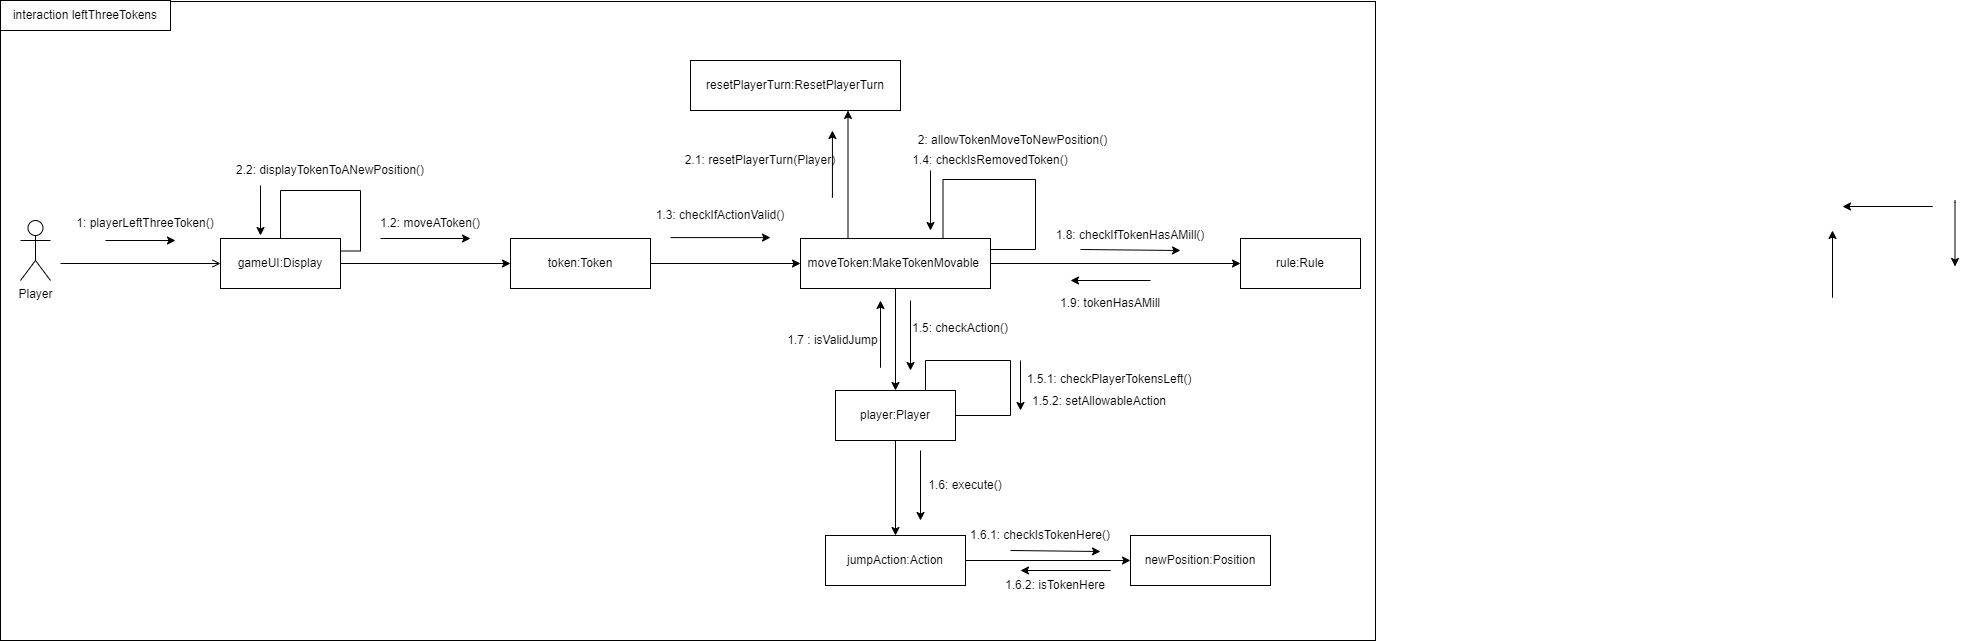

The diagram above was exported from draw.io. Its source (the exported page's mxGraphModel, read from the mxfile embedded in the PNG):
<mxGraphModel dx="1120" dy="419" grid="0" gridSize="10" guides="1" tooltips="1" connect="1" arrows="1" fold="1" page="1" pageScale="1" pageWidth="1600" pageHeight="900" math="0" shadow="0">
  <root>
    <mxCell id="0" />
    <mxCell id="1" parent="0" />
    <mxCell id="yYpweBrPFqh1Y4AF1G5O-1" value="" style="rounded=0;whiteSpace=wrap;html=1;" parent="1" vertex="1">
      <mxGeometry x="178" y="131" width="1375" height="639" as="geometry" />
    </mxCell>
    <mxCell id="yYpweBrPFqh1Y4AF1G5O-2" value="Player" style="shape=umlActor;verticalLabelPosition=bottom;verticalAlign=top;html=1;outlineConnect=0;" parent="1" vertex="1">
      <mxGeometry x="198" y="350" width="30" height="60" as="geometry" />
    </mxCell>
    <mxCell id="yYpweBrPFqh1Y4AF1G5O-3" style="edgeStyle=orthogonalEdgeStyle;rounded=0;orthogonalLoop=1;jettySize=auto;html=1;startArrow=open;startFill=0;endArrow=none;endFill=0;exitX=0;exitY=0.5;exitDx=0;exitDy=0;" parent="1" source="yYpweBrPFqh1Y4AF1G5O-7" edge="1">
      <mxGeometry relative="1" as="geometry">
        <mxPoint x="238" y="393" as="targetPoint" />
        <mxPoint x="438" y="393" as="sourcePoint" />
      </mxGeometry>
    </mxCell>
    <mxCell id="yYpweBrPFqh1Y4AF1G5O-4" value="1: playerLeftThreeToken()" style="text;html=1;strokeColor=none;fillColor=none;align=center;verticalAlign=middle;whiteSpace=wrap;rounded=0;" parent="1" vertex="1">
      <mxGeometry x="218" y="338" width="210" height="30" as="geometry" />
    </mxCell>
    <mxCell id="yYpweBrPFqh1Y4AF1G5O-5" value="" style="endArrow=classic;html=1;rounded=0;" parent="1" edge="1">
      <mxGeometry width="50" height="50" relative="1" as="geometry">
        <mxPoint x="283" y="370" as="sourcePoint" />
        <mxPoint x="353" y="370" as="targetPoint" />
      </mxGeometry>
    </mxCell>
    <mxCell id="O54VBwc46XVezxpS3W-8-1" style="edgeStyle=orthogonalEdgeStyle;rounded=0;orthogonalLoop=1;jettySize=auto;html=1;" parent="1" source="yYpweBrPFqh1Y4AF1G5O-7" target="yYpweBrPFqh1Y4AF1G5O-17" edge="1">
      <mxGeometry relative="1" as="geometry" />
    </mxCell>
    <mxCell id="yYpweBrPFqh1Y4AF1G5O-7" value="gameUI:Display" style="rounded=0;whiteSpace=wrap;html=1;" parent="1" vertex="1">
      <mxGeometry x="398" y="368" width="120" height="50" as="geometry" />
    </mxCell>
    <mxCell id="yYpweBrPFqh1Y4AF1G5O-8" value="interaction leftThreeTokens" style="rounded=0;whiteSpace=wrap;html=1;" parent="1" vertex="1">
      <mxGeometry x="178" y="130" width="170" height="30" as="geometry" />
    </mxCell>
    <mxCell id="yYpweBrPFqh1Y4AF1G5O-9" value="" style="endArrow=classic;html=1;rounded=0;" parent="1" edge="1">
      <mxGeometry width="50" height="50" relative="1" as="geometry">
        <mxPoint x="2132.5" y="330" as="sourcePoint" />
        <mxPoint x="2132.5" y="396" as="targetPoint" />
        <Array as="points">
          <mxPoint x="2132.5" y="332" />
        </Array>
      </mxGeometry>
    </mxCell>
    <mxCell id="yYpweBrPFqh1Y4AF1G5O-10" value="" style="endArrow=classic;html=1;rounded=0;" parent="1" edge="1">
      <mxGeometry width="50" height="50" relative="1" as="geometry">
        <mxPoint x="558" y="368" as="sourcePoint" />
        <mxPoint x="648" y="368" as="targetPoint" />
      </mxGeometry>
    </mxCell>
    <mxCell id="yYpweBrPFqh1Y4AF1G5O-12" value="1.2: moveAToken()" style="text;html=1;strokeColor=none;fillColor=none;align=center;verticalAlign=middle;whiteSpace=wrap;rounded=0;" parent="1" vertex="1">
      <mxGeometry x="518" y="338" width="180" height="30" as="geometry" />
    </mxCell>
    <mxCell id="O54VBwc46XVezxpS3W-8-4" style="edgeStyle=orthogonalEdgeStyle;rounded=0;orthogonalLoop=1;jettySize=auto;html=1;" parent="1" source="yYpweBrPFqh1Y4AF1G5O-14" target="yYpweBrPFqh1Y4AF1G5O-22" edge="1">
      <mxGeometry relative="1" as="geometry" />
    </mxCell>
    <mxCell id="O54VBwc46XVezxpS3W-8-7" style="edgeStyle=orthogonalEdgeStyle;rounded=0;orthogonalLoop=1;jettySize=auto;html=1;" parent="1" source="yYpweBrPFqh1Y4AF1G5O-14" target="O54VBwc46XVezxpS3W-8-6" edge="1">
      <mxGeometry relative="1" as="geometry" />
    </mxCell>
    <mxCell id="oId3MWOP5FXQfE4FAUNs-24" style="edgeStyle=orthogonalEdgeStyle;rounded=0;orthogonalLoop=1;jettySize=auto;html=1;exitX=0.25;exitY=0;exitDx=0;exitDy=0;entryX=0.75;entryY=1;entryDx=0;entryDy=0;" parent="1" source="yYpweBrPFqh1Y4AF1G5O-14" target="yYpweBrPFqh1Y4AF1G5O-35" edge="1">
      <mxGeometry relative="1" as="geometry" />
    </mxCell>
    <mxCell id="yYpweBrPFqh1Y4AF1G5O-14" value="moveToken:MakeTokenMovable&amp;nbsp;" style="rounded=0;whiteSpace=wrap;html=1;" parent="1" vertex="1">
      <mxGeometry x="978" y="368" width="190" height="50" as="geometry" />
    </mxCell>
    <mxCell id="O54VBwc46XVezxpS3W-8-2" style="edgeStyle=orthogonalEdgeStyle;rounded=0;orthogonalLoop=1;jettySize=auto;html=1;entryX=0;entryY=0.5;entryDx=0;entryDy=0;" parent="1" source="yYpweBrPFqh1Y4AF1G5O-17" target="yYpweBrPFqh1Y4AF1G5O-14" edge="1">
      <mxGeometry relative="1" as="geometry" />
    </mxCell>
    <mxCell id="yYpweBrPFqh1Y4AF1G5O-17" value="token:Token" style="rounded=0;whiteSpace=wrap;html=1;" parent="1" vertex="1">
      <mxGeometry x="688" y="368" width="140" height="50" as="geometry" />
    </mxCell>
    <mxCell id="yYpweBrPFqh1Y4AF1G5O-18" value="1.3: checkIfActionValid()" style="text;html=1;strokeColor=none;fillColor=none;align=center;verticalAlign=middle;whiteSpace=wrap;rounded=0;" parent="1" vertex="1">
      <mxGeometry x="808" y="330" width="180" height="30" as="geometry" />
    </mxCell>
    <mxCell id="oId3MWOP5FXQfE4FAUNs-3" style="edgeStyle=orthogonalEdgeStyle;rounded=0;orthogonalLoop=1;jettySize=auto;html=1;entryX=0.5;entryY=0;entryDx=0;entryDy=0;" parent="1" source="yYpweBrPFqh1Y4AF1G5O-22" target="oId3MWOP5FXQfE4FAUNs-1" edge="1">
      <mxGeometry relative="1" as="geometry">
        <mxPoint x="1073" y="640.0000000000001" as="targetPoint" />
      </mxGeometry>
    </mxCell>
    <mxCell id="yYpweBrPFqh1Y4AF1G5O-22" value="player:Player" style="rounded=0;whiteSpace=wrap;html=1;" parent="1" vertex="1">
      <mxGeometry x="1013" y="520" width="120" height="50" as="geometry" />
    </mxCell>
    <mxCell id="yYpweBrPFqh1Y4AF1G5O-23" value="" style="endArrow=classic;html=1;rounded=0;" parent="1" edge="1">
      <mxGeometry width="50" height="50" relative="1" as="geometry">
        <mxPoint x="1328" y="410" as="sourcePoint" />
        <mxPoint x="1248" y="410" as="targetPoint" />
      </mxGeometry>
    </mxCell>
    <mxCell id="yYpweBrPFqh1Y4AF1G5O-25" value="" style="endArrow=classic;html=1;rounded=0;" parent="1" edge="1">
      <mxGeometry width="50" height="50" relative="1" as="geometry">
        <mxPoint x="1258" y="379" as="sourcePoint" />
        <mxPoint x="1358" y="380" as="targetPoint" />
        <Array as="points" />
      </mxGeometry>
    </mxCell>
    <mxCell id="yYpweBrPFqh1Y4AF1G5O-35" value="resetPlayerTurn:ResetPlayerTurn" style="rounded=0;whiteSpace=wrap;html=1;" parent="1" vertex="1">
      <mxGeometry x="868" y="190" width="210" height="50" as="geometry" />
    </mxCell>
    <mxCell id="yYpweBrPFqh1Y4AF1G5O-36" value="" style="endArrow=classic;html=1;rounded=0;" parent="1" edge="1">
      <mxGeometry width="50" height="50" relative="1" as="geometry">
        <mxPoint x="2080" y="336.00000000000006" as="sourcePoint" />
        <mxPoint x="2020" y="336.00000000000006" as="targetPoint" />
        <Array as="points">
          <mxPoint x="2110" y="336.00000000000006" />
        </Array>
      </mxGeometry>
    </mxCell>
    <mxCell id="yYpweBrPFqh1Y4AF1G5O-38" style="edgeStyle=orthogonalEdgeStyle;rounded=0;orthogonalLoop=1;jettySize=auto;html=1;exitX=0.75;exitY=0;exitDx=0;exitDy=0;entryX=1;entryY=0.25;entryDx=0;entryDy=0;endArrow=none;endFill=0;" parent="1" source="yYpweBrPFqh1Y4AF1G5O-14" target="yYpweBrPFqh1Y4AF1G5O-14" edge="1">
      <mxGeometry relative="1" as="geometry">
        <Array as="points">
          <mxPoint x="1121" y="309" />
          <mxPoint x="1213" y="309" />
          <mxPoint x="1213" y="379" />
        </Array>
      </mxGeometry>
    </mxCell>
    <mxCell id="yYpweBrPFqh1Y4AF1G5O-40" value="" style="endArrow=classic;html=1;rounded=0;" parent="1" edge="1">
      <mxGeometry width="50" height="50" relative="1" as="geometry">
        <mxPoint x="1108" y="300" as="sourcePoint" />
        <mxPoint x="1108" y="360" as="targetPoint" />
      </mxGeometry>
    </mxCell>
    <mxCell id="O54VBwc46XVezxpS3W-8-3" value="" style="endArrow=classic;html=1;rounded=0;" parent="1" edge="1">
      <mxGeometry width="50" height="50" relative="1" as="geometry">
        <mxPoint x="848" y="367.09000000000003" as="sourcePoint" />
        <mxPoint x="948" y="367.09000000000003" as="targetPoint" />
      </mxGeometry>
    </mxCell>
    <mxCell id="O54VBwc46XVezxpS3W-8-5" value="1.4: checkIsRemovedToken()" style="text;html=1;strokeColor=none;fillColor=none;align=center;verticalAlign=middle;whiteSpace=wrap;rounded=0;" parent="1" vertex="1">
      <mxGeometry x="1078" y="280" width="180" height="20" as="geometry" />
    </mxCell>
    <mxCell id="O54VBwc46XVezxpS3W-8-6" value="rule:Rule" style="rounded=0;whiteSpace=wrap;html=1;" parent="1" vertex="1">
      <mxGeometry x="1418" y="368" width="120" height="50" as="geometry" />
    </mxCell>
    <mxCell id="O54VBwc46XVezxpS3W-8-8" value="1.5: checkAction()" style="text;html=1;strokeColor=none;fillColor=none;align=center;verticalAlign=middle;whiteSpace=wrap;rounded=0;" parent="1" vertex="1">
      <mxGeometry x="1088" y="447" width="100" height="22" as="geometry" />
    </mxCell>
    <mxCell id="O54VBwc46XVezxpS3W-8-9" value="1.8: checkIfTokenHasAMill()" style="text;html=1;strokeColor=none;fillColor=none;align=center;verticalAlign=middle;whiteSpace=wrap;rounded=0;" parent="1" vertex="1">
      <mxGeometry x="1218" y="350" width="180" height="30" as="geometry" />
    </mxCell>
    <mxCell id="O54VBwc46XVezxpS3W-8-10" value="1.9: tokenHasAMill" style="text;html=1;strokeColor=none;fillColor=none;align=center;verticalAlign=middle;whiteSpace=wrap;rounded=0;" parent="1" vertex="1">
      <mxGeometry x="1198" y="418" width="180" height="30" as="geometry" />
    </mxCell>
    <mxCell id="oId3MWOP5FXQfE4FAUNs-18" style="edgeStyle=orthogonalEdgeStyle;rounded=0;orthogonalLoop=1;jettySize=auto;html=1;exitX=1;exitY=0.5;exitDx=0;exitDy=0;" parent="1" source="oId3MWOP5FXQfE4FAUNs-1" target="oId3MWOP5FXQfE4FAUNs-17" edge="1">
      <mxGeometry relative="1" as="geometry" />
    </mxCell>
    <mxCell id="oId3MWOP5FXQfE4FAUNs-1" value="jumpAction:Action" style="rounded=0;whiteSpace=wrap;html=1;" parent="1" vertex="1">
      <mxGeometry x="1003" y="665" width="140" height="50" as="geometry" />
    </mxCell>
    <mxCell id="oId3MWOP5FXQfE4FAUNs-2" value="" style="endArrow=classic;html=1;rounded=0;" parent="1" edge="1">
      <mxGeometry width="50" height="50" relative="1" as="geometry">
        <mxPoint x="1088" y="430" as="sourcePoint" />
        <mxPoint x="1088" y="500" as="targetPoint" />
      </mxGeometry>
    </mxCell>
    <mxCell id="oId3MWOP5FXQfE4FAUNs-4" value="1.6: execute()" style="text;html=1;strokeColor=none;fillColor=none;align=center;verticalAlign=middle;whiteSpace=wrap;rounded=0;" parent="1" vertex="1">
      <mxGeometry x="1088" y="600" width="110" height="30" as="geometry" />
    </mxCell>
    <mxCell id="oId3MWOP5FXQfE4FAUNs-5" value="" style="endArrow=classic;html=1;rounded=0;" parent="1" edge="1">
      <mxGeometry width="50" height="50" relative="1" as="geometry">
        <mxPoint x="1098" y="580" as="sourcePoint" />
        <mxPoint x="1098" y="650" as="targetPoint" />
      </mxGeometry>
    </mxCell>
    <mxCell id="oId3MWOP5FXQfE4FAUNs-6" value="" style="endArrow=classic;html=1;rounded=0;" parent="1" edge="1">
      <mxGeometry width="50" height="50" relative="1" as="geometry">
        <mxPoint x="2010" y="425" as="sourcePoint" />
        <mxPoint x="2010" y="360" as="targetPoint" />
        <Array as="points">
          <mxPoint x="2010" y="427" />
        </Array>
      </mxGeometry>
    </mxCell>
    <mxCell id="oId3MWOP5FXQfE4FAUNs-7" value="" style="endArrow=classic;html=1;rounded=0;" parent="1" edge="1">
      <mxGeometry width="50" height="50" relative="1" as="geometry">
        <mxPoint x="1058" y="495" as="sourcePoint" />
        <mxPoint x="1058" y="430" as="targetPoint" />
        <Array as="points">
          <mxPoint x="1058" y="497" />
        </Array>
      </mxGeometry>
    </mxCell>
    <mxCell id="oId3MWOP5FXQfE4FAUNs-8" value="1.7 : isValidJump" style="text;html=1;strokeColor=none;fillColor=none;align=center;verticalAlign=middle;whiteSpace=wrap;rounded=0;" parent="1" vertex="1">
      <mxGeometry x="963" y="460" width="95" height="20" as="geometry" />
    </mxCell>
    <mxCell id="oId3MWOP5FXQfE4FAUNs-9" value="2: allowTokenMoveToNewPosition()" style="text;html=1;strokeColor=none;fillColor=none;align=center;verticalAlign=middle;whiteSpace=wrap;rounded=0;" parent="1" vertex="1">
      <mxGeometry x="1058" y="260" width="265" height="20" as="geometry" />
    </mxCell>
    <mxCell id="oId3MWOP5FXQfE4FAUNs-10" value="2.2: displayTokenToANewPosition()" style="text;html=1;strokeColor=none;fillColor=none;align=center;verticalAlign=middle;whiteSpace=wrap;rounded=0;" parent="1" vertex="1">
      <mxGeometry x="408" y="285" width="200" height="30" as="geometry" />
    </mxCell>
    <mxCell id="oId3MWOP5FXQfE4FAUNs-11" style="edgeStyle=orthogonalEdgeStyle;rounded=0;orthogonalLoop=1;jettySize=auto;html=1;exitX=0.5;exitY=0;exitDx=0;exitDy=0;entryX=1;entryY=0.25;entryDx=0;entryDy=0;endArrow=none;endFill=0;" parent="1" source="yYpweBrPFqh1Y4AF1G5O-7" target="yYpweBrPFqh1Y4AF1G5O-7" edge="1">
      <mxGeometry relative="1" as="geometry">
        <Array as="points">
          <mxPoint x="458" y="320" />
          <mxPoint x="538" y="320" />
          <mxPoint x="538" y="381" />
        </Array>
      </mxGeometry>
    </mxCell>
    <mxCell id="oId3MWOP5FXQfE4FAUNs-12" style="edgeStyle=orthogonalEdgeStyle;rounded=0;orthogonalLoop=1;jettySize=auto;html=1;exitX=0.5;exitY=1;exitDx=0;exitDy=0;" parent="1" source="O54VBwc46XVezxpS3W-8-8" target="O54VBwc46XVezxpS3W-8-8" edge="1">
      <mxGeometry relative="1" as="geometry" />
    </mxCell>
    <mxCell id="oId3MWOP5FXQfE4FAUNs-13" style="edgeStyle=orthogonalEdgeStyle;rounded=0;orthogonalLoop=1;jettySize=auto;html=1;exitX=0.75;exitY=0;exitDx=0;exitDy=0;entryX=1;entryY=0.5;entryDx=0;entryDy=0;endArrow=none;endFill=0;" parent="1" source="yYpweBrPFqh1Y4AF1G5O-22" target="yYpweBrPFqh1Y4AF1G5O-22" edge="1">
      <mxGeometry relative="1" as="geometry">
        <Array as="points">
          <mxPoint x="1103" y="490" />
          <mxPoint x="1188" y="490" />
          <mxPoint x="1188" y="545" />
        </Array>
      </mxGeometry>
    </mxCell>
    <mxCell id="oId3MWOP5FXQfE4FAUNs-15" value="1.5.1: checkPlayerTokensLeft()" style="text;html=1;strokeColor=none;fillColor=none;align=center;verticalAlign=middle;whiteSpace=wrap;rounded=0;" parent="1" vertex="1">
      <mxGeometry x="1198" y="498" width="177.5" height="22" as="geometry" />
    </mxCell>
    <mxCell id="oId3MWOP5FXQfE4FAUNs-16" value="" style="endArrow=classic;html=1;rounded=0;" parent="1" edge="1">
      <mxGeometry width="50" height="50" relative="1" as="geometry">
        <mxPoint x="1198" y="490" as="sourcePoint" />
        <mxPoint x="1198" y="540" as="targetPoint" />
      </mxGeometry>
    </mxCell>
    <mxCell id="oId3MWOP5FXQfE4FAUNs-17" value="newPosition:Position" style="rounded=0;whiteSpace=wrap;html=1;" parent="1" vertex="1">
      <mxGeometry x="1308" y="665" width="140" height="50" as="geometry" />
    </mxCell>
    <mxCell id="oId3MWOP5FXQfE4FAUNs-19" value="1.6.1: checkIsTokenHere()" style="text;html=1;strokeColor=none;fillColor=none;align=center;verticalAlign=middle;whiteSpace=wrap;rounded=0;" parent="1" vertex="1">
      <mxGeometry x="1143" y="650" width="150" height="30" as="geometry" />
    </mxCell>
    <mxCell id="oId3MWOP5FXQfE4FAUNs-20" value="" style="endArrow=classic;html=1;rounded=0;" parent="1" edge="1">
      <mxGeometry width="50" height="50" relative="1" as="geometry">
        <mxPoint x="1188" y="680" as="sourcePoint" />
        <mxPoint x="1278" y="681" as="targetPoint" />
        <Array as="points" />
      </mxGeometry>
    </mxCell>
    <mxCell id="oId3MWOP5FXQfE4FAUNs-21" value="" style="endArrow=classic;html=1;rounded=0;" parent="1" edge="1">
      <mxGeometry width="50" height="50" relative="1" as="geometry">
        <mxPoint x="1258" y="700" as="sourcePoint" />
        <mxPoint x="1198" y="700" as="targetPoint" />
        <Array as="points">
          <mxPoint x="1288" y="700" />
        </Array>
      </mxGeometry>
    </mxCell>
    <mxCell id="oId3MWOP5FXQfE4FAUNs-22" value="1.6.2: isTokenHere" style="text;html=1;strokeColor=none;fillColor=none;align=center;verticalAlign=middle;whiteSpace=wrap;rounded=0;" parent="1" vertex="1">
      <mxGeometry x="1158" y="700" width="150" height="30" as="geometry" />
    </mxCell>
    <mxCell id="oId3MWOP5FXQfE4FAUNs-25" value="" style="endArrow=classic;html=1;rounded=0;" parent="1" edge="1">
      <mxGeometry width="50" height="50" relative="1" as="geometry">
        <mxPoint x="1009.94" y="325" as="sourcePoint" />
        <mxPoint x="1009.94" y="260" as="targetPoint" />
        <Array as="points">
          <mxPoint x="1009.94" y="327" />
        </Array>
      </mxGeometry>
    </mxCell>
    <mxCell id="oId3MWOP5FXQfE4FAUNs-27" value="2.1: resetPlayerTurn(Player)" style="text;html=1;strokeColor=none;fillColor=none;align=center;verticalAlign=middle;whiteSpace=wrap;rounded=0;" parent="1" vertex="1">
      <mxGeometry x="848" y="280" width="180" height="20" as="geometry" />
    </mxCell>
    <mxCell id="oId3MWOP5FXQfE4FAUNs-28" value="" style="endArrow=classic;html=1;rounded=0;" parent="1" edge="1">
      <mxGeometry width="50" height="50" relative="1" as="geometry">
        <mxPoint x="438" y="315" as="sourcePoint" />
        <mxPoint x="438" y="365" as="targetPoint" />
      </mxGeometry>
    </mxCell>
    <mxCell id="nACLDuOBxQwxBMM7Aor8-1" value="1.5.2: setAllowableAction" style="text;html=1;strokeColor=none;fillColor=none;align=center;verticalAlign=middle;whiteSpace=wrap;rounded=0;" parent="1" vertex="1">
      <mxGeometry x="1188" y="530" width="177.5" as="geometry" />
    </mxCell>
  </root>
</mxGraphModel>